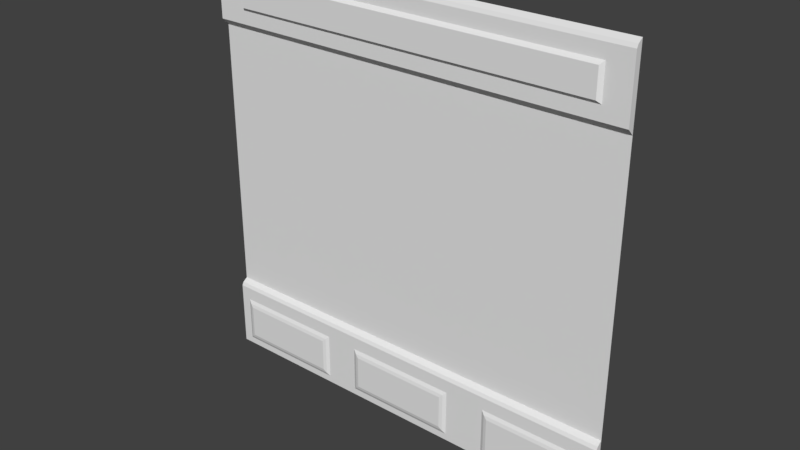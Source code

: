 # Source: sci1_2.blend  (saved by Blender 2.79.0; exported with 4.5.12 LTS)
import bpy
from mathutils import Matrix  # noqa: F401  (used for matrix-valued properties, if any)

bpy.ops.wm.read_factory_settings(use_empty=True)
scene = bpy.context.scene
scene.name = 'Scene'

# ---- collections
col_collection_1 = bpy.data.collections.new('Collection 1'); scene.collection.children.link(col_collection_1)

# ---- materials (node trees are filled in below, after node groups)
mat_sci1_1 = bpy.data.materials.new('sci1_1')
mat_sci1_1.alpha_threshold = 0.0
mat_sci1_1.use_transparent_shadow = False
mat_sci1_1.roughness = 0.5
mat_sci1_1.specular_intensity = 0.0

# ---- material node trees

# ---- world
world_world = bpy.data.worlds.new('World'); scene.world = world_world
world_world.color = (0.05088, 0.05088, 0.05088)
world_world.use_sun_shadow = False
world_world.sun_shadow_jitter_overblur = 0.0
world_world.cycles.sampling_method = 'MANUAL'

# ---- meshes
me_sci1_1_001 = bpy.data.meshes.new('sci1_1.001')
me_sci1_1_001.from_pydata([(-1.28, 1.28, -1.28), (1.28, 1.28, -1.28), (1.28, 1.28, -0.8), (-1.28, 1.24, -0.8402), (1.28, 1.24, -0.8402), (1.28, 1.25, -0.8201), (-1.28, 1.25, -0.8201), (-1.28, 1.24, -1.24), (1.28, 1.24, -1.24), (1.28, 1.24, -0.92), (-1.28, 1.24, -0.92), (-1.28, 1.24, -1.2), (1.28, 1.24, -1.2), (1.28, 1.24, -1.16), (-1.28, 1.24, -1.16), (-1.28, 1.28, 0.84), (1.28, 1.28, 0.84), (-1.28, 1.28, 1.28), (1.28, 1.28, 1.28), (-1.28, 1.24, 1.24), (1.28, 1.24, 1.24), (1.28, 1.25, 1.26), (-1.28, 1.25, 1.26), (-1.28, 1.24, 0.8799), (1.28, 1.24, 0.8799), (1.28, 1.24, 1.2), (-1.28, 1.24, 1.2), (-1.28, 1.24, 0.9198), (1.28, 1.24, 0.9198), (1.28, 1.24, 0.9599), (-1.28, 1.24, 0.9599), (1.28, 1.24, -0.9599), (-1.28, 1.28, -0.8), (-1.28, 1.24, -0.9599), (1.26, 1.24, -1.24), (1.26, 1.24, -1.2), (1.26, 1.24, -1.16), (1.26, 1.24, -0.92), (1.26, 1.24, -0.8402), (1.26, 1.25, -0.8201), (1.26, 1.28, -1.28), (1.26, 1.24, -0.9599), (1.22, 1.24, -1.2), (1.22, 1.225, -1.16), (1.22, 1.24, -0.92), (1.22, 1.24, -0.8402), (1.22, 1.25, -0.8201), (1.22, 1.28, -1.28), (1.22, 1.225, -0.9599), (1.22, 1.24, -1.24), (0.58, 1.24, -1.2), (0.58, 1.24, -1.16), (0.58, 1.24, -0.92), (0.58, 1.24, -0.8402), (0.58, 1.25, -0.8201), (0.58, 1.28, -1.28), (0.58, 1.24, -0.9599), (0.58, 1.24, -1.24), (0.6201, 1.24, -1.24), (0.6201, 1.24, -1.2), (0.6201, 1.225, -1.16), (0.6201, 1.24, -0.92), (0.6201, 1.24, -0.8402), (0.6201, 1.25, -0.8201), (0.6201, 1.28, -1.28), (0.6201, 1.225, -0.9599), (-0.3399, 1.24, -1.2), (-0.3399, 1.24, -1.16), (-0.3399, 1.24, -0.92), (-0.3399, 1.24, -0.8402), (-0.3399, 1.25, -0.8201), (-0.3399, 1.28, -1.28), (-0.3399, 1.24, -0.9599), (-0.3399, 1.24, -1.24), (0.34, 1.24, -1.24), (0.34, 1.24, -1.2), (0.34, 1.24, -1.16), (0.34, 1.24, -0.92), (0.34, 1.24, -0.8402), (0.34, 1.25, -0.8201), (0.34, 1.28, -1.28), (0.34, 1.24, -0.9599), (0.3, 1.24, -1.2), (0.3, 1.225, -1.16), (0.3, 1.24, -0.92), (0.3, 1.24, -0.8402), (0.3, 1.25, -0.8201), (0.3, 1.28, -1.28), (0.3, 1.225, -0.9599), (0.3, 1.24, -1.24), (-0.3, 1.24, -1.2), (-0.3, 1.225, -1.16), (-0.3, 1.24, -0.92), (-0.3, 1.24, -0.8402), (-0.3, 1.25, -0.8201), (-0.3, 1.28, -1.28), (-0.3, 1.225, -0.9599), (-0.3, 1.24, -1.24), (-0.5399, 1.24, -1.2), (-0.5399, 1.24, -1.16), (-0.5399, 1.24, -0.92), (-0.5399, 1.24, -0.8402), (-0.5399, 1.25, -0.8201), (-0.5399, 1.28, -1.28), (-0.5399, 1.24, -0.9599), (-0.5399, 1.24, -1.24), (-0.5801, 1.24, -1.2), (-0.5801, 1.225, -1.16), (-0.5801, 1.24, -0.92), (-0.5801, 1.24, -0.8402), (-0.5801, 1.25, -0.8201), (-0.5801, 1.28, -1.28), (-0.5801, 1.225, -0.9599), (-0.5801, 1.24, -1.24), (-1.22, 1.24, -1.2), (-1.22, 1.24, -1.16), (-1.22, 1.24, -0.92), (-1.22, 1.24, -0.8402), (-1.22, 1.25, -0.8201), (-1.22, 1.28, -1.28), (-1.22, 1.24, -0.9599), (-1.22, 1.24, -1.24), (-1.18, 1.24, -1.24), (-1.18, 1.24, -1.2), (-1.18, 1.225, -1.16), (-1.18, 1.24, -0.92), (-1.18, 1.24, -0.8402), (-1.18, 1.25, -0.8201), (-1.18, 1.28, -1.28), (-1.18, 1.225, -0.9599), (1.28, 1.24, -0.9399), (-1.28, 1.24, -0.9399), (1.26, 1.24, -0.9399), (1.22, 1.23, -0.9399), (0.58, 1.24, -0.9399), (0.6201, 1.23, -0.9399), (-0.3399, 1.24, -0.9399), (0.34, 1.24, -0.9399), (0.3, 1.23, -0.9399), (-0.3, 1.23, -0.9399), (-0.5399, 1.24, -0.9399), (-0.5801, 1.23, -0.9399), (-1.22, 1.24, -0.9399), (-1.18, 1.23, -0.9399), (-1.28, 1.24, -1.18), (1.28, 1.24, -1.18), (1.26, 1.24, -1.18), (1.22, 1.23, -1.18), (0.58, 1.24, -1.18), (0.6201, 1.23, -1.18), (-0.3399, 1.24, -1.18), (0.34, 1.24, -1.18), (0.3, 1.23, -1.18), (-0.3, 1.23, -1.18), (-0.5399, 1.24, -1.18), (-0.5801, 1.23, -1.18), (-1.22, 1.24, -1.18), (-1.18, 1.23, -1.18), (0.32, 1.24, -1.24), (0.32, 1.24, -1.2), (0.32, 1.23, -1.16), (0.32, 1.24, -0.92), (0.32, 1.24, -0.8402), (0.32, 1.25, -0.8201), (0.32, 1.28, -1.28), (0.32, 1.23, -0.9599), (0.32, 1.23, -0.9399), (0.32, 1.23, -1.18), (-0.3199, 1.24, -1.2), (-0.3199, 1.23, -1.16), (-0.3199, 1.24, -0.92), (-0.3199, 1.24, -0.8402), (-0.3199, 1.25, -0.8201), (-0.3199, 1.28, -1.28), (-0.3199, 1.23, -0.9599), (-0.3199, 1.24, -1.24), (-0.3199, 1.23, -0.9399), (-0.3199, 1.23, -1.18), (-0.56, 1.24, -1.24), (-0.56, 1.24, -1.2), (-0.56, 1.23, -1.16), (-0.56, 1.24, -0.92), (-0.56, 1.24, -0.8402), (-0.56, 1.25, -0.8201), (-0.56, 1.28, -1.28), (-0.56, 1.23, -0.9599), (-0.56, 1.23, -0.9399), (-0.56, 1.23, -1.18), (-1.2, 1.24, -1.2), (-1.2, 1.23, -1.16), (-1.2, 1.24, -0.92), (-1.2, 1.24, -0.8402), (-1.2, 1.25, -0.8201), (-1.2, 1.28, -1.28), (-1.2, 1.23, -0.9599), (-1.2, 1.24, -1.24), (-1.2, 1.23, -0.9399), (-1.2, 1.23, -1.18), (0.6, 1.24, -1.2), (0.6, 1.23, -1.16), (0.6, 1.24, -0.92), (0.6, 1.24, -0.8402), (0.6, 1.25, -0.8201), (0.6, 1.28, -1.28), (0.6, 1.23, -0.9599), (0.6, 1.24, -1.24), (0.6, 1.23, -0.9399), (0.6, 1.23, -1.18), (1.24, 1.24, -1.24), (1.24, 1.24, -1.2), (1.24, 1.23, -1.16), (1.24, 1.24, -0.92), (1.24, 1.24, -0.8402), (1.24, 1.25, -0.8201), (1.24, 1.28, -1.28), (1.24, 1.23, -0.9599), (1.24, 1.23, -0.9399), (1.24, 1.23, -1.18), (1.28, 1.24, 1.16), (-1.28, 1.24, 1.16), (1.14, 1.24, 0.8799), (1.14, 1.24, 0.9198), (1.12, 1.22, 0.9799), (1.14, 1.24, 1.2), (1.14, 1.24, 1.24), (1.14, 1.25, 1.26), (1.14, 1.28, 1.28), (1.12, 1.22, 1.14), (-1.1, 1.24, 0.9198), (-1.08, 1.22, 0.9799), (-1.1, 1.24, 1.2), (-1.1, 1.24, 1.24), (-1.1, 1.25, 1.26), (-1.1, 1.28, 1.28), (-1.08, 1.22, 1.14), (-1.1, 1.24, 0.8799), (1.14, 1.24, 0.9599), (1.14, 1.24, 1.16), (-1.1, 1.24, 0.9599), (-1.1, 1.24, 1.16)], [], [(5, 4, 9, 130, 31, 13, 145, 12, 8, 1, 2), (7, 11, 144, 14, 33, 131, 10, 3, 6, 32, 0), (21, 20, 25, 218, 29, 28, 24, 16, 18), (23, 27, 30, 219, 26, 19, 22, 17, 15), (220, 24, 28, 221), (221, 28, 29, 236), (237, 218, 25, 223), (223, 25, 20, 224), (224, 20, 21, 225), (225, 21, 18, 226), (17, 233, 226, 18, 16, 15), (15, 16, 24, 220, 235, 23), (34, 8, 12, 35), (146, 145, 13, 36), (132, 130, 9, 37), (37, 9, 4, 38), (38, 4, 5, 39), (6, 118, 192, 127, 110, 183, 102, 70, 172, 94, 86, 163, 79, 54, 202, 63, 46, 213, 39, 5, 2, 32), (32, 2, 1, 40, 214, 47, 64, 203, 55, 80, 164, 87, 95, 173, 71, 103, 184, 111, 128, 193, 119, 0), (40, 1, 8, 34), (32, 2, 16, 15), (36, 13, 31, 41), (210, 36, 41, 215), (214, 40, 34, 208), (212, 38, 39, 213), (211, 37, 38, 212), (216, 132, 37), (217, 146, 36, 210), (208, 34, 35, 209), (58, 49, 42, 59), (149, 147, 43, 60), (135, 133, 44, 61), (61, 44, 45, 62), (62, 45, 46, 63), (64, 47, 49, 58), (60, 43, 48, 65), (76, 51, 56, 81), (80, 55, 57, 74), (78, 53, 54, 79), (77, 52, 53, 78), (137, 134, 52, 77), (151, 148, 51, 76), (74, 57, 50, 75), (199, 60, 65, 204), (203, 64, 58, 205), (201, 62, 63, 202), (200, 61, 62, 201), (206, 135, 61, 200), (207, 149, 60), (205, 58, 59, 198), (105, 73, 66, 98), (154, 150, 67, 99), (140, 136, 68, 100), (100, 68, 69, 101), (101, 69, 70, 102), (103, 71, 73, 105), (99, 67, 72, 104), (158, 74, 75, 159), (167, 151, 76, 160), (166, 137, 77), (161, 77, 78, 162), (162, 78, 79, 163), (164, 80, 74, 158), (160, 76, 81, 165), (91, 83, 88, 96), (95, 87, 89, 97), (93, 85, 86, 94), (92, 84, 85, 93), (139, 138, 84, 92), (153, 152, 83, 91), (97, 89, 82, 90), (175, 97, 90, 168), (177, 153, 91), (176, 139, 92, 170), (170, 92, 93, 171), (171, 93, 94, 172), (173, 95, 97, 175), (169, 91, 96, 174), (180, 99, 104, 185), (184, 103, 105, 178), (182, 101, 102, 183), (181, 100, 101, 182), (186, 140, 100), (187, 154, 99, 180), (178, 105, 98, 179), (122, 113, 106, 123), (157, 155, 107, 124), (143, 141, 108, 125), (125, 108, 109, 126), (126, 109, 110, 127), (128, 111, 113, 122), (124, 107, 112, 129), (14, 115, 120, 33), (0, 119, 121, 7), (3, 117, 118, 6), (10, 116, 117, 3), (131, 142, 116, 10), (144, 156, 115, 14), (7, 121, 114, 11), (189, 124, 129, 194), (193, 128, 122, 195), (191, 126, 127, 192), (190, 125, 126, 191), (196, 143, 125, 190), (197, 157, 124), (195, 122, 123, 188), (129, 143, 196), (33, 120, 142, 131), (129, 112, 141, 143), (185, 104, 140, 186), (96, 139, 176), (96, 88, 138, 139), (165, 81, 137, 166), (104, 72, 136, 140), (65, 135, 206), (81, 56, 134, 137), (65, 48, 133, 135), (215, 41, 132, 216), (41, 31, 130, 132), (188, 123, 157, 197), (11, 114, 156, 144), (123, 106, 155, 157), (98, 154, 187), (168, 90, 153, 177), (90, 82, 152, 153), (75, 151, 167), (98, 66, 150, 154), (198, 59, 149, 207), (75, 50, 148, 151), (59, 42, 147, 149), (35, 146, 217), (35, 12, 145, 146), (82, 159, 167, 152), (88, 165, 166), (83, 160, 165, 88), (87, 164, 158, 89), (85, 162, 163, 86), (84, 161, 162, 85), (138, 166, 161, 84), (167, 160, 83), (89, 158, 159, 82), (66, 168, 177), (72, 174, 176, 136), (67, 169, 174, 72), (71, 173, 175, 73), (69, 171, 172, 70), (68, 170, 171, 69), (176, 170, 68), (150, 177, 169, 67), (73, 175, 168, 66), (106, 179, 187, 155), (112, 185, 186), (113, 178, 179, 106), (187, 180, 107), (141, 186, 181, 108), (108, 181, 182, 109), (109, 182, 183, 110), (111, 184, 178, 113), (107, 180, 185, 112), (114, 188, 197), (120, 194, 196, 142), (121, 195, 188, 114), (156, 197, 189, 115), (196, 190, 116), (116, 190, 191, 117), (117, 191, 192, 118), (119, 193, 195, 121), (115, 189, 194, 120), (50, 198, 207), (56, 204, 206, 134), (57, 205, 198, 50), (148, 207, 199, 51), (206, 200, 52), (52, 200, 201, 53), (53, 201, 202, 54), (55, 203, 205, 57), (51, 199, 204, 56), (42, 209, 217, 147), (48, 215, 216), (49, 208, 209, 42), (217, 210, 43), (133, 216, 211, 44), (44, 211, 212, 45), (45, 212, 213, 46), (47, 214, 208, 49), (43, 210, 215, 48), (133, 48, 216), (211, 216, 37), (147, 217, 43), (209, 35, 217), (199, 207, 60), (148, 50, 207), (204, 65, 206), (134, 206, 52), (138, 88, 166), (161, 166, 77), (152, 167, 83), (159, 75, 167), (169, 177, 91), (150, 66, 177), (174, 96, 176), (136, 176, 68), (141, 112, 186), (181, 186, 100), (155, 187, 107), (179, 98, 187), (194, 129, 196), (142, 196, 116), (189, 197, 124), (156, 114, 197), (236, 29, 218, 237), (229, 222, 227, 234), (232, 225, 226, 233), (231, 224, 225, 232), (230, 223, 224, 231), (239, 237, 223, 230), (228, 221, 236, 238), (235, 220, 221, 228), (23, 235, 228, 27), (27, 228, 238, 30), (219, 239, 230, 26), (26, 230, 231, 19), (19, 231, 232, 22), (22, 232, 233, 17), (30, 238, 239, 219), (227, 222, 236, 237), (222, 229, 238, 236), (234, 227, 237, 239), (229, 234, 239, 238)])
_uv = me_sci1_1_001.uv_layers.new(name='UVMap')
_uv.uv.foreach_set('vector', [1.0, 0.1797, 1.0, 0.1718, 1.0, 0.1406, 1.0, 0.1328, 1.0, 0.125, 1.0, 0.04683, 1.0, 0.039, 1.0, 0.03117, 1.0, 0.01559, 1.0, 0.0, 1.0, 0.1875, 0.0, 0.01559, 4.169e-08, 0.03117, 4.169e-08, 0.039, 4.169e-08, 0.04683, 1.112e-07, 0.125, 1.181e-07, 0.1328, 1.251e-07, 0.1406, 4.169e-08, 0.1718, 4.169e-08, 0.1797, 0.0, 0.1875, 0.0, 0.0, 1.0, 0.9922, 1.0, 0.9843, 1.0, 0.9687, 1.0, 0.9531, 1.0, 0.8749, 1.0, 0.8593, 1.0, 0.8437, 1.0, 0.8281, 1.0, 1.0, 0.0, 0.8437, 4.169e-08, 0.8593, 4.169e-08, 0.8749, 1.112e-07, 0.9531, 1.251e-07, 0.9687, 4.169e-08, 0.9843, 4.169e-08, 0.9922, 0.0, 1.0, 0.0, 0.8281, 0.9453, 0.8437, 1.0, 0.8437, 1.0, 0.8593, 0.9453, 0.8593, 0.9453, 0.8593, 1.0, 0.8593, 1.0, 0.8749, 0.9453, 0.8749, 0.9453, 0.9531, 1.0, 0.9531, 1.0, 0.9687, 0.9453, 0.9687, 0.9453, 0.9687, 1.0, 0.9687, 1.0, 0.9843, 0.9453, 0.9843, 0.9453, 0.9843, 1.0, 0.9843, 1.0, 0.9922, 0.9453, 0.9922, 0.9453, 0.9922, 1.0, 0.9922, 1.0, 1.0, 0.9453, 1.0, 0.0, 1.0, 0.07031, 1.0, 0.9453, 1.0, 1.0, 1.0, 1.0, 0.8281, 0.0, 0.8281, 0.0, 0.8281, 1.0, 0.8281, 1.0, 0.8437, 0.9453, 0.8437, 0.07031, 0.8437, 0.0, 0.8437, 0.9922, 0.01559, 1.0, 0.01559, 1.0, 0.03117, 0.9922, 0.03117, 0.9922, 0.039, 1.0, 0.039, 1.0, 0.04683, 0.9922, 0.04683, 0.9922, 0.1328, 1.0, 0.1328, 1.0, 0.1406, 0.9922, 0.1406, 0.9922, 0.1406, 1.0, 0.1406, 1.0, 0.1718, 0.9922, 0.1718, 0.9922, 0.1718, 1.0, 0.1718, 1.0, 0.1797, 0.9922, 0.1797, 4.169e-08, 0.1797, 0.02344, 0.1797, 0.03127, 0.1797, 0.03911, 0.1797, 0.2734, 0.1797, 0.2813, 0.1797, 0.2891, 0.1797, 0.3672, 0.1797, 0.375, 0.1797, 0.3828, 0.1797, 0.6172, 0.1797, 0.625, 0.1797, 0.6328, 0.1797, 0.7266, 0.1797, 0.7344, 0.1797, 0.7422, 0.1797, 0.9765, 0.1797, 0.9844, 0.1797, 0.9922, 0.1797, 1.0, 0.1797, 1.0, 0.1875, 0.0, 0.1875, 0.0, 0.1875, 1.0, 0.1875, 1.0, 0.0, 0.9922, -8.224e-09, 0.9844, -8.159e-09, 0.9765, -8.094e-09, 0.7422, -6.152e-09, 0.7344, -6.087e-09, 0.7266, -6.022e-09, 0.6328, -5.245e-09, 0.625, -5.18e-09, 0.6172, -5.115e-09, 0.3828, -3.173e-09, 0.375, -3.108e-09, 0.3672, -3.044e-09, 0.2891, -2.396e-09, 0.2813, -2.331e-09, 0.2734, -2.266e-09, 0.03911, -3.242e-10, 0.03127, -2.592e-10, 0.02344, -1.942e-10, 0.0, 0.0, 0.9922, -8.224e-09, 1.0, 0.0, 1.0, 0.01559, 0.9922, 0.01559, 0.0, 0.1875, 1.0, 0.1875, 1.0, 0.8281, 0.0, 0.8281, 0.9922, 0.04683, 1.0, 0.04683, 1.0, 0.125, 0.9922, 0.125, 0.9844, 0.04683, 0.9922, 0.04683, 0.9922, 0.125, 0.9844, 0.125, 0.9844, -8.159e-09, 0.9922, -8.224e-09, 0.9922, 0.01559, 0.9844, 0.01559, 0.9844, 0.1718, 0.9922, 0.1718, 0.9922, 0.1797, 0.9844, 0.1797, 0.9844, 0.1406, 0.9922, 0.1406, 0.9922, 0.1718, 0.9844, 0.1718, 0.9844, 0.1328, 0.9922, 0.1328, 0.9922, 0.1406, 0.9844, 0.039, 0.9922, 0.039, 0.9922, 0.04683, 0.9844, 0.04683, 0.9844, 0.01559, 0.9922, 0.01559, 0.9922, 0.03117, 0.9844, 0.03117, 0.7422, 0.01559, 0.9765, 0.01559, 0.9765, 0.03117, 0.7422, 0.03117, 0.7422, 0.039, 0.9765, 0.039, 0.9765, 0.04683, 0.7422, 0.04683, 0.7422, 0.1328, 0.9765, 0.1328, 0.9765, 0.1406, 0.7422, 0.1406, 0.7422, 0.1406, 0.9765, 0.1406, 0.9765, 0.1718, 0.7422, 0.1718, 0.7422, 0.1718, 0.9765, 0.1718, 0.9765, 0.1797, 0.7422, 0.1797, 0.7422, -6.152e-09, 0.9765, -8.094e-09, 0.9765, 0.01559, 0.7422, 0.01559, 0.7422, 0.04683, 0.9765, 0.04683, 0.9765, 0.125, 0.7422, 0.125, 0.6328, 0.04683, 0.7266, 0.04683, 0.7266, 0.125, 0.6328, 0.125, 0.6328, -5.245e-09, 0.7266, -6.022e-09, 0.7266, 0.01559, 0.6328, 0.01559, 0.6328, 0.1718, 0.7266, 0.1718, 0.7266, 0.1797, 0.6328, 0.1797, 0.6328, 0.1406, 0.7266, 0.1406, 0.7266, 0.1718, 0.6328, 0.1718, 0.6328, 0.1328, 0.7266, 0.1328, 0.7266, 0.1406, 0.6328, 0.1406, 0.6328, 0.039, 0.7266, 0.039, 0.7266, 0.04683, 0.6328, 0.04683, 0.6328, 0.01559, 0.7266, 0.01559, 0.7266, 0.03117, 0.6328, 0.03117, 0.7344, 0.04683, 0.7422, 0.04683, 0.7422, 0.125, 0.7344, 0.125, 0.7344, -6.087e-09, 0.7422, -6.152e-09, 0.7422, 0.01559, 0.7344, 0.01559, 0.7344, 0.1718, 0.7422, 0.1718, 0.7422, 0.1797, 0.7344, 0.1797, 0.7344, 0.1406, 0.7422, 0.1406, 0.7422, 0.1718, 0.7344, 0.1718, 0.7344, 0.1328, 0.7422, 0.1328, 0.7422, 0.1406, 0.7344, 0.1406, 0.7344, 0.039, 0.7422, 0.039, 0.7422, 0.04683, 0.7344, 0.01559, 0.7422, 0.01559, 0.7422, 0.03117, 0.7344, 0.03117, 0.2891, 0.01559, 0.3672, 0.01559, 0.3672, 0.03117, 0.2891, 0.03117, 0.2891, 0.039, 0.3672, 0.039, 0.3672, 0.04683, 0.2891, 0.04683, 0.2891, 0.1328, 0.3672, 0.1328, 0.3672, 0.1406, 0.2891, 0.1406, 0.2891, 0.1406, 0.3672, 0.1406, 0.3672, 0.1718, 0.2891, 0.1718, 0.2891, 0.1718, 0.3672, 0.1718, 0.3672, 0.1797, 0.2891, 0.1797, 0.2891, -2.396e-09, 0.3672, -3.044e-09, 0.3672, 0.01559, 0.2891, 0.01559, 0.2891, 0.04683, 0.3672, 0.04683, 0.3672, 0.125, 0.2891, 0.125, 0.625, 0.01559, 0.6328, 0.01559, 0.6328, 0.03117, 0.625, 0.03117, 0.625, 0.039, 0.6328, 0.039, 0.6328, 0.04683, 0.625, 0.04683, 0.625, 0.1328, 0.6328, 0.1328, 0.6328, 0.1406, 0.625, 0.1406, 0.6328, 0.1406, 0.6328, 0.1718, 0.625, 0.1718, 0.625, 0.1718, 0.6328, 0.1718, 0.6328, 0.1797, 0.625, 0.1797, 0.625, -5.18e-09, 0.6328, -5.245e-09, 0.6328, 0.01559, 0.625, 0.01559, 0.625, 0.04683, 0.6328, 0.04683, 0.6328, 0.125, 0.625, 0.125, 0.3828, 0.04683, 0.6172, 0.04683, 0.6172, 0.125, 0.3828, 0.125, 0.3828, -3.173e-09, 0.6172, -5.115e-09, 0.6172, 0.01559, 0.3828, 0.01559, 0.3828, 0.1718, 0.6172, 0.1718, 0.6172, 0.1797, 0.3828, 0.1797, 0.3828, 0.1406, 0.6172, 0.1406, 0.6172, 0.1718, 0.3828, 0.1718, 0.3828, 0.1328, 0.6172, 0.1328, 0.6172, 0.1406, 0.3828, 0.1406, 0.3828, 0.039, 0.6172, 0.039, 0.6172, 0.04683, 0.3828, 0.04683, 0.3828, 0.01559, 0.6172, 0.01559, 0.6172, 0.03117, 0.3828, 0.03117, 0.375, 0.01559, 0.3828, 0.01559, 0.3828, 0.03117, 0.375, 0.03117, 0.375, 0.039, 0.3828, 0.039, 0.3828, 0.04683, 0.375, 0.1328, 0.3828, 0.1328, 0.3828, 0.1406, 0.375, 0.1406, 0.375, 0.1406, 0.3828, 0.1406, 0.3828, 0.1718, 0.375, 0.1718, 0.375, 0.1718, 0.3828, 0.1718, 0.3828, 0.1797, 0.375, 0.1797, 0.375, -3.108e-09, 0.3828, -3.173e-09, 0.3828, 0.01559, 0.375, 0.01559, 0.375, 0.04683, 0.3828, 0.04683, 0.3828, 0.125, 0.375, 0.125, 0.2813, 0.04683, 0.2891, 0.04683, 0.2891, 0.125, 0.2813, 0.125, 0.2813, -2.331e-09, 0.2891, -2.396e-09, 0.2891, 0.01559, 0.2813, 0.01559, 0.2813, 0.1718, 0.2891, 0.1718, 0.2891, 0.1797, 0.2813, 0.1797, 0.2813, 0.1406, 0.2891, 0.1406, 0.2891, 0.1718, 0.2813, 0.1718, 0.2813, 0.1328, 0.2891, 0.1328, 0.2891, 0.1406, 0.2813, 0.039, 0.2891, 0.039, 0.2891, 0.04683, 0.2813, 0.04683, 0.2813, 0.01559, 0.2891, 0.01559, 0.2891, 0.03117, 0.2813, 0.03117, 0.03911, 0.01559, 0.2734, 0.01559, 0.2734, 0.03117, 0.03911, 0.03117, 0.03911, 0.039, 0.2734, 0.039, 0.2734, 0.04683, 0.03911, 0.04683, 0.03911, 0.1328, 0.2734, 0.1328, 0.2734, 0.1406, 0.03911, 0.1406, 0.03911, 0.1406, 0.2734, 0.1406, 0.2734, 0.1718, 0.03911, 0.1718, 0.03911, 0.1718, 0.2734, 0.1718, 0.2734, 0.1797, 0.03911, 0.1797, 0.03911, -3.242e-10, 0.2734, -2.266e-09, 0.2734, 0.01559, 0.03911, 0.01559, 0.03911, 0.04683, 0.2734, 0.04683, 0.2734, 0.125, 0.03911, 0.125, 4.169e-08, 0.04683, 0.02344, 0.04683, 0.02344, 0.125, 1.112e-07, 0.125, 0.0, 0.0, 0.02344, -1.942e-10, 0.02344, 0.01559, 0.0, 0.01559, 4.169e-08, 0.1718, 0.02344, 0.1718, 0.02344, 0.1797, 4.169e-08, 0.1797, 1.251e-07, 0.1406, 0.02344, 0.1406, 0.02344, 0.1718, 4.169e-08, 0.1718, 1.181e-07, 0.1328, 0.02344, 0.1328, 0.02344, 0.1406, 1.251e-07, 0.1406, 4.169e-08, 0.039, 0.02344, 0.039, 0.02344, 0.04683, 4.169e-08, 0.04683, 0.0, 0.01559, 0.02344, 0.01559, 0.02344, 0.03117, 4.169e-08, 0.03117, 0.03127, 0.04683, 0.03911, 0.04683, 0.03911, 0.125, 0.03127, 0.125, 0.03127, -2.592e-10, 0.03911, -3.242e-10, 0.03911, 0.01559, 0.03127, 0.01559, 0.03127, 0.1718, 0.03911, 0.1718, 0.03911, 0.1797, 0.03127, 0.1797, 0.03127, 0.1406, 0.03911, 0.1406, 0.03911, 0.1718, 0.03127, 0.1718, 0.03127, 0.1328, 0.03911, 0.1328, 0.03911, 0.1406, 0.03127, 0.1406, 0.03127, 0.039, 0.03911, 0.039, 0.03911, 0.04683, 0.03127, 0.01559, 0.03911, 0.01559, 0.03911, 0.03117, 0.03127, 0.03117, 0.03911, 0.125, 0.03911, 0.1328, 0.03127, 0.1328, 1.112e-07, 0.125, 0.02344, 0.125, 0.02344, 0.1328, 1.181e-07, 0.1328, 0.03911, 0.125, 0.2734, 0.125, 0.2734, 0.1328, 0.03911, 0.1328, 0.2813, 0.125, 0.2891, 0.125, 0.2891, 0.1328, 0.2813, 0.1328, 0.3828, 0.125, 0.3828, 0.1328, 0.375, 0.1328, 0.3828, 0.125, 0.6172, 0.125, 0.6172, 0.1328, 0.3828, 0.1328, 0.625, 0.125, 0.6328, 0.125, 0.6328, 0.1328, 0.625, 0.1328, 0.2891, 0.125, 0.3672, 0.125, 0.3672, 0.1328, 0.2891, 0.1328, 0.7422, 0.125, 0.7422, 0.1328, 0.7344, 0.1328, 0.6328, 0.125, 0.7266, 0.125, 0.7266, 0.1328, 0.6328, 0.1328, 0.7422, 0.125, 0.9765, 0.125, 0.9765, 0.1328, 0.7422, 0.1328, 0.9844, 0.125, 0.9922, 0.125, 0.9922, 0.1328, 0.9844, 0.1328, 0.9922, 0.125, 1.0, 0.125, 1.0, 0.1328, 0.9922, 0.1328, 0.03127, 0.03117, 0.03911, 0.03117, 0.03911, 0.039, 0.03127, 0.039, 4.169e-08, 0.03117, 0.02344, 0.03117, 0.02344, 0.039, 4.169e-08, 0.039, 0.03911, 0.03117, 0.2734, 0.03117, 0.2734, 0.039, 0.03911, 0.039, 0.2891, 0.03117, 0.2891, 0.039, 0.2813, 0.039, 0.375, 0.03117, 0.3828, 0.03117, 0.3828, 0.039, 0.375, 0.039, 0.3828, 0.03117, 0.6172, 0.03117, 0.6172, 0.039, 0.3828, 0.039, 0.6328, 0.03117, 0.6328, 0.039, 0.625, 0.039, 0.2891, 0.03117, 0.3672, 0.03117, 0.3672, 0.039, 0.2891, 0.039, 0.7344, 0.03117, 0.7422, 0.03117, 0.7422, 0.039, 0.7344, 0.039, 0.6328, 0.03117, 0.7266, 0.03117, 0.7266, 0.039, 0.6328, 0.039, 0.7422, 0.03117, 0.9765, 0.03117, 0.9765, 0.039, 0.7422, 0.039, 0.9922, 0.03117, 0.9922, 0.039, 0.9844, 0.039, 0.9922, 0.03117, 1.0, 0.03117, 1.0, 0.039, 0.9922, 0.039, 0.6172, 0.03117, 0.625, 0.03117, 0.625, 0.039, 0.6172, 0.039, 0.6172, 0.125, 0.625, 0.125, 0.625, 0.1328, 0.6172, 0.04683, 0.625, 0.04683, 0.625, 0.125, 0.6172, 0.125, 0.6172, -5.115e-09, 0.625, -5.18e-09, 0.625, 0.01559, 0.6172, 0.01559, 0.6172, 0.1718, 0.625, 0.1718, 0.625, 0.1797, 0.6172, 0.1797, 0.6172, 0.1406, 0.625, 0.1406, 0.625, 0.1718, 0.6172, 0.1718, 0.6172, 0.1328, 0.625, 0.1328, 0.625, 0.1406, 0.6172, 0.1406, 0.625, 0.039, 0.625, 0.04683, 0.6172, 0.04683, 0.6172, 0.01559, 0.625, 0.01559, 0.625, 0.03117, 0.6172, 0.03117, 0.3672, 0.03117, 0.375, 0.03117, 0.375, 0.039, 0.3672, 0.125, 0.375, 0.125, 0.375, 0.1328, 0.3672, 0.1328, 0.3672, 0.04683, 0.375, 0.04683, 0.375, 0.125, 0.3672, 0.125, 0.3672, -3.044e-09, 0.375, -3.108e-09, 0.375, 0.01559, 0.3672, 0.01559, 0.3672, 0.1718, 0.375, 0.1718, 0.375, 0.1797, 0.3672, 0.1797, 0.3672, 0.1406, 0.375, 0.1406, 0.375, 0.1718, 0.3672, 0.1718, 0.375, 0.1328, 0.375, 0.1406, 0.3672, 0.1406, 0.3672, 0.039, 0.375, 0.039, 0.375, 0.04683, 0.3672, 0.04683, 0.3672, 0.01559, 0.375, 0.01559, 0.375, 0.03117, 0.3672, 0.03117, 0.2734, 0.03117, 0.2813, 0.03117, 0.2813, 0.039, 0.2734, 0.039, 0.2734, 0.125, 0.2813, 0.125, 0.2813, 0.1328, 0.2734, 0.01559, 0.2813, 0.01559, 0.2813, 0.03117, 0.2734, 0.03117, 0.2813, 0.039, 0.2813, 0.04683, 0.2734, 0.04683, 0.2734, 0.1328, 0.2813, 0.1328, 0.2813, 0.1406, 0.2734, 0.1406, 0.2734, 0.1406, 0.2813, 0.1406, 0.2813, 0.1718, 0.2734, 0.1718, 0.2734, 0.1718, 0.2813, 0.1718, 0.2813, 0.1797, 0.2734, 0.1797, 0.2734, -2.266e-09, 0.2813, -2.331e-09, 0.2813, 0.01559, 0.2734, 0.01559, 0.2734, 0.04683, 0.2813, 0.04683, 0.2813, 0.125, 0.2734, 0.125, 0.02344, 0.03117, 0.03127, 0.03117, 0.03127, 0.039, 0.02344, 0.125, 0.03127, 0.125, 0.03127, 0.1328, 0.02344, 0.1328, 0.02344, 0.01559, 0.03127, 0.01559, 0.03127, 0.03117, 0.02344, 0.03117, 0.02344, 0.039, 0.03127, 0.039, 0.03127, 0.04683, 0.02344, 0.04683, 0.03127, 0.1328, 0.03127, 0.1406, 0.02344, 0.1406, 0.02344, 0.1406, 0.03127, 0.1406, 0.03127, 0.1718, 0.02344, 0.1718, 0.02344, 0.1718, 0.03127, 0.1718, 0.03127, 0.1797, 0.02344, 0.1797, 0.02344, -1.942e-10, 0.03127, -2.592e-10, 0.03127, 0.01559, 0.02344, 0.01559, 0.02344, 0.04683, 0.03127, 0.04683, 0.03127, 0.125, 0.02344, 0.125, 0.7266, 0.03117, 0.7344, 0.03117, 0.7344, 0.039, 0.7266, 0.125, 0.7344, 0.125, 0.7344, 0.1328, 0.7266, 0.1328, 0.7266, 0.01559, 0.7344, 0.01559, 0.7344, 0.03117, 0.7266, 0.03117, 0.7266, 0.039, 0.7344, 0.039, 0.7344, 0.04683, 0.7266, 0.04683, 0.7344, 0.1328, 0.7344, 0.1406, 0.7266, 0.1406, 0.7266, 0.1406, 0.7344, 0.1406, 0.7344, 0.1718, 0.7266, 0.1718, 0.7266, 0.1718, 0.7344, 0.1718, 0.7344, 0.1797, 0.7266, 0.1797, 0.7266, -6.022e-09, 0.7344, -6.087e-09, 0.7344, 0.01559, 0.7266, 0.01559, 0.7266, 0.04683, 0.7344, 0.04683, 0.7344, 0.125, 0.7266, 0.125, 0.9765, 0.03117, 0.9844, 0.03117, 0.9844, 0.039, 0.9765, 0.039, 0.9765, 0.125, 0.9844, 0.125, 0.9844, 0.1328, 0.9765, 0.01559, 0.9844, 0.01559, 0.9844, 0.03117, 0.9765, 0.03117, 0.9844, 0.039, 0.9844, 0.04683, 0.9765, 0.04683, 0.9765, 0.1328, 0.9844, 0.1328, 0.9844, 0.1406, 0.9765, 0.1406, 0.9765, 0.1406, 0.9844, 0.1406, 0.9844, 0.1718, 0.9765, 0.1718, 0.9765, 0.1718, 0.9844, 0.1718, 0.9844, 0.1797, 0.9765, 0.1797, 0.9765, -8.094e-09, 0.9844, -8.159e-09, 0.9844, 0.01559, 0.9765, 0.01559, 0.9765, 0.04683, 0.9844, 0.04683, 0.9844, 0.125, 0.9765, 0.125, 0.9765, 0.1328, 0.9765, 0.125, 0.9844, 0.1328, 0.9844, 0.1406, 0.9844, 0.1328, 0.9922, 0.1406, 0.9765, 0.039, 0.9844, 0.039, 0.9765, 0.04683, 0.9844, 0.03117, 0.9922, 0.03117, 0.9844, 0.039, 0.7344, 0.04683, 0.7344, 0.039, 0.7422, 0.04683, 0.7266, 0.039, 0.7266, 0.03117, 0.7344, 0.039, 0.7344, 0.125, 0.7422, 0.125, 0.7344, 0.1328, 0.7266, 0.1328, 0.7344, 0.1328, 0.7266, 0.1406, 0.6172, 0.1328, 0.6172, 0.125, 0.625, 0.1328, 0.625, 0.1406, 0.625, 0.1328, 0.6328, 0.1406, 0.6172, 0.039, 0.625, 0.039, 0.6172, 0.04683, 0.625, 0.03117, 0.6328, 0.03117, 0.625, 0.039, 0.375, 0.04683, 0.375, 0.039, 0.3828, 0.04683, 0.3672, 0.039, 0.3672, 0.03117, 0.375, 0.039, 0.375, 0.125, 0.3828, 0.125, 0.375, 0.1328, 0.3672, 0.1328, 0.375, 0.1328, 0.3672, 0.1406, 0.2734, 0.1328, 0.2734, 0.125, 0.2813, 0.1328, 0.2813, 0.1406, 0.2813, 0.1328, 0.2891, 0.1406, 0.2734, 0.039, 0.2813, 0.039, 0.2734, 0.04683, 0.2813, 0.03117, 0.2891, 0.03117, 0.2813, 0.039, 0.03127, 0.125, 0.03911, 0.125, 0.03127, 0.1328, 0.02344, 0.1328, 0.03127, 0.1328, 0.02344, 0.1406, 0.03127, 0.04683, 0.03127, 0.039, 0.03911, 0.04683, 0.02344, 0.039, 0.02344, 0.03117, 0.03127, 0.039, 0.9453, 0.8749, 1.0, 0.8749, 1.0, 0.9531, 0.9453, 0.9531, 0.07812, 0.8827, 0.9375, 0.8827, 0.9375, 0.9453, 0.07812, 0.9453, 0.07031, 0.9922, 0.9453, 0.9922, 0.9453, 1.0, 0.07031, 1.0, 0.07031, 0.9843, 0.9453, 0.9843, 0.9453, 0.9922, 0.07031, 0.9922, 0.07031, 0.9687, 0.9453, 0.9687, 0.9453, 0.9843, 0.07031, 0.9843, 0.07031, 0.9531, 0.9453, 0.9531, 0.9453, 0.9687, 0.07031, 0.9687, 0.07031, 0.8593, 0.9453, 0.8593, 0.9453, 0.8749, 0.07031, 0.8749, 0.07031, 0.8437, 0.9453, 0.8437, 0.9453, 0.8593, 0.07031, 0.8593, 0.0, 0.8437, 0.07031, 0.8437, 0.07031, 0.8593, 4.169e-08, 0.8593, 4.169e-08, 0.8593, 0.07031, 0.8593, 0.07031, 0.8749, 4.169e-08, 0.8749, 1.112e-07, 0.9531, 0.07031, 0.9531, 0.07031, 0.9687, 1.251e-07, 0.9687, 1.251e-07, 0.9687, 0.07031, 0.9687, 0.07031, 0.9843, 4.169e-08, 0.9843, 4.169e-08, 0.9843, 0.07031, 0.9843, 0.07031, 0.9922, 4.169e-08, 0.9922, 4.169e-08, 0.9922, 0.07031, 0.9922, 0.07031, 1.0, 0.0, 1.0, 4.169e-08, 0.8749, 0.07031, 0.8749, 0.07031, 0.9531, 1.112e-07, 0.9531, 0.9375, 0.9453, 0.9375, 0.8827, 0.9453, 0.8749, 0.9453, 0.9531, 0.9375, 0.8827, 0.07812, 0.8827, 0.07031, 0.8749, 0.9453, 0.8749, 0.07812, 0.9453, 0.9375, 0.9453, 0.9453, 0.9531, 0.07031, 0.9531, 0.07812, 0.8827, 0.07812, 0.9453, 0.07031, 0.9531, 0.07031, 0.8749])
me_sci1_1_001.materials.append(mat_sci1_1)
me_sci1_1_001.use_remesh_preserve_volume = False
me_sci1_1_001.use_remesh_preserve_attributes = False
me_sci1_1_001.use_mirror_vertex_groups = False
me_sci1_1_001.update()

# ---- objects
ob_sci2_2_mesh = bpy.data.objects.new('sci2_2_mesh', me_sci1_1_001)

# ---- transforms, parenting, visibility, modifiers, constraints
ob_sci2_2_mesh.location = (0.0, 0.0, 0.0)
ob_sci2_2_mesh.lineart.crease_threshold = 0.0

# ---- collection membership
col_collection_1.objects.link(ob_sci2_2_mesh)

# ---- scene / render settings (as saved in the file)
scene.frame_start = 1; scene.frame_end = 2; scene.frame_set(1)
scene.render.engine = 'BLENDER_EEVEE_NEXT'
scene.render.resolution_percentage = 50
scene.render.dither_intensity = 0.0
scene.cycles.use_denoising = False
scene.cycles.samples = 128
scene.cycles.sampling_pattern = 'TABULATED_SOBOL'
scene.cycles.use_adaptive_sampling = False
scene.cycles.use_light_tree = False
scene.cycles.blur_glossy = 0.0
scene.cycles.sample_clamp_indirect = 0.0
scene.view_settings.view_transform = 'Standard'
bpy.context.view_layer.update()

# ---- added for rendering (the .blend has no active camera and no usable light): camera, sun
cam_auto = bpy.data.cameras.new('AutoCamera')
cam_auto.lens = 50.0
cam_auto.sensor_width = 36.0
cam_auto.clip_end = 1000.0
ob_auto_camera = bpy.data.objects.new('AutoCamera', cam_auto)
scene.collection.objects.link(ob_auto_camera)
ob_auto_camera.location = (3.35019, -2.77023, 2.68019)
ob_auto_camera.rotation_euler = (1.09748, -7.21219e-08, 0.694738)
scene.camera = ob_auto_camera
light_auto_sun = bpy.data.lights.new('AutoSun', 'SUN')
light_auto_sun.energy = 3.0
light_auto_sun.angle = 0.0523599
ob_auto_sun = bpy.data.objects.new('AutoSun', light_auto_sun)
scene.collection.objects.link(ob_auto_sun)
ob_auto_sun.rotation_euler = (0.872665, 0.174533, 0.523599)
bpy.context.view_layer.update()
